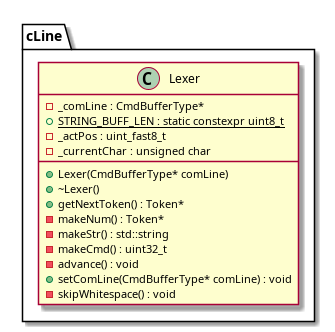

The diagram above was rendered by PlantUML. Its source (embedded in the PNG):
@startuml






namespace cLine {
	class Lexer {
		+Lexer(CmdBufferType* comLine)
		+~Lexer()
		-_comLine : CmdBufferType*
		+getNextToken() : Token*
		-makeNum() : Token*
		+{static} STRING_BUFF_LEN : static constexpr uint8_t
		-makeStr() : std::string
		-makeCmd() : uint32_t
		-_actPos : uint_fast8_t
		-_currentChar : unsigned char
		-advance() : void
		+setComLine(CmdBufferType* comLine) : void
		-skipWhitespace() : void
	}
}






















@enduml